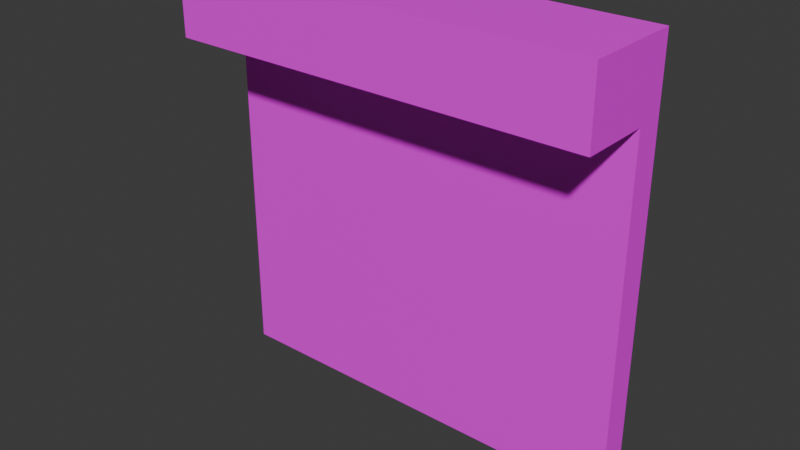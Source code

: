 # Source: WallTop_3x3x3.blend  (saved by Blender 4.4.32; exported with 4.5.12 LTS)
import bpy
from mathutils import Matrix  # noqa: F401  (used for matrix-valued properties, if any)

bpy.ops.wm.read_factory_settings(use_empty=True)
scene = bpy.context.scene
scene.name = 'Scene'

# ---- collections
col_collection = bpy.data.collections.new('Collection'); scene.collection.children.link(col_collection)

# ---- images (referenced by path relative to the original .blend; pixels are not part of the script)
import os
ASSET_DIR = os.environ.get("B2B_ASSET_DIR", "")  # directory of the original .blend (textures are referenced by path, not embedded)
HERE = os.path.dirname(os.path.abspath(__file__))  # packed textures are extracted next to this script under _unpacked/

def load_image(name, relpath, width, height, colorspace="sRGB"):
    """Load a texture the original file referenced (path relative to the .blend, or extracted next to this script)."""
    p = next((c for c in (os.path.join(HERE, relpath), os.path.join(ASSET_DIR, relpath)) if relpath and os.path.exists(c)), "")
    if p:
        img = bpy.data.images.load(p, check_existing=True)
        img.name = name
    else:  # same state as the original file: an image datablock whose file is absent (Cycles renders it pink)
        img = bpy.data.images.new(name, width, height)
        img.source = "FILE"
        img.filepath = "//" + (relpath or name)
    img.colorspace_settings.name = colorspace
    return img
img_concretetopwall_png = load_image('ConcreteTopWall.png', 'Textures/ConcreteTopWall.png', 1024, 1024, 'sRGB')

# ---- materials (node trees are filled in below, after node groups)
mat_material = bpy.data.materials.new('Material')
mat_material.alpha_threshold = 0.0
mat_material.roughness = 0.5
mat_material.line_color = (0.0, 0.0, 0.0, 1.0)

# ---- material node trees
mat_material.use_nodes = True; mat_material.node_tree.nodes.clear()
_N = mat_material.node_tree.nodes; _L = mat_material.node_tree.links
n0 = _N.new('ShaderNodeOutputMaterial'); n0.name = 'Material Output'; n0.location = (300, 300)
n1 = _N.new('ShaderNodeBsdfPrincipled'); n1.name = 'Principled BSDF'; n1.location = (10, 300)
n1.inputs[3].default_value = 1.45
n2 = _N.new('ShaderNodeTexImage'); n2.name = 'Image Texture'; n2.location = (-280, 280)
n2.image = img_concretetopwall_png
_L.new(n1.outputs[0], n0.inputs[0])
_L.new(n2.outputs[0], n1.inputs[0])
n0.is_active_output = True

# ---- world
world_world = bpy.data.worlds.new('World'); scene.world = world_world
world_world.use_nodes = True; world_world.node_tree.nodes.clear()
_N = world_world.node_tree.nodes; _L = world_world.node_tree.links
n0 = _N.new('ShaderNodeOutputWorld'); n0.name = 'World Output'; n0.location = (300, 300)
n1 = _N.new('ShaderNodeBackground'); n1.name = 'Background'; n1.location = (10, 300)
n1.inputs[0].default_value = (0.05088, 0.05088, 0.05088, 1.0)
_L.new(n1.outputs[0], n0.inputs[0])
n0.is_active_output = True
world_world.color = (0.05088, 0.05088, 0.05088)
world_world.sun_shadow_jitter_overblur = 0.0

# ---- meshes
me_cube_001 = bpy.data.meshes.new('Cube.001')
me_cube_001.from_pydata([(-1.5, 1.3, 0.0), (-1.5, 1.3, 3.0), (-1.5, 1.5, 0.0), (-1.5, 1.5, 3.0), (1.5, 1.3, 0.0), (1.5, 1.3, 3.0), (1.5, 1.5, 0.0), (1.5, 1.5, 3.0), (-1.5, 1.3, 2.5), (-1.5, 1.5, 2.5), (1.5, 1.5, 2.5), (1.5, 1.3, 2.5), (-1.5, 0.8, 2.5), (-1.5, 0.8, 3.0), (1.5, 0.8, 3.0), (1.5, 0.8, 2.5)], [], [(8, 1, 3, 9), (9, 3, 7, 10), (10, 7, 5, 11), (11, 5, 14, 15), (2, 6, 4, 0), (7, 3, 1, 5), (4, 11, 8, 0), (6, 10, 11, 4), (2, 9, 10, 6), (0, 8, 9, 2), (15, 14, 13, 12), (5, 1, 13, 14), (8, 11, 15, 12), (1, 8, 12, 13)])
_uv = me_cube_001.uv_layers.new(name='UVMap')
_uv.uv.foreach_set('vector', [0.06667, 0.8333, 0.06667, 1.0, 7.451e-09, 1.0, -7.451e-09, 0.8333, 1.0, 0.8333, 1.0, 1.0, -2.98e-08, 1.0, -5.96e-08, 0.8333, 0.06667, 0.8333, 0.06667, 1.0, 4.47e-08, 1.0, 2.98e-08, 0.8333, 0.9336, 0.9961, 0.7851, 0.9961, 0.7851, 0.8476, 0.9336, 0.8476, -0.001608, 0.004708, 0.9984, 0.004708, 0.9984, 0.07137, -0.001608, 0.07137, 2.98e-08, 0.9354, 1.0, 0.9354, 1.0, 1.002, 0.0, 1.002, 1.0, 0.0002084, 1.0, 0.8335, 2.98e-08, 0.8335, 2.98e-08, 0.0002084, 0.06667, 0.0, 0.06667, 0.8333, 2.98e-08, 0.8333, -4.47e-08, 0.0, 1.0, 0.0, 1.0, 0.8333, -5.96e-08, 0.8333, 0.0, 2.98e-08, 0.06667, 0.0, 0.06667, 0.8333, -7.451e-09, 0.8333, -8.196e-08, 0.0, 1.0, 0.8335, 1.0, 1.0, 0.0, 1.0, 0.0, 0.8335, 0.0, 0.8344, 1.0, 0.8344, 1.0, 1.001, 0.0, 1.001, 0.0, 0.8335, 1.0, 0.8335, 1.0, 1.0, 0.0, 1.0, 0.1317, 0.8536, 0.2746, 0.8536, 0.2746, 0.9964, 0.1317, 0.9964])
me_cube_001.materials.append(mat_material)
me_cube_001.update()

# ---- objects
ob_cube = bpy.data.objects.new('Cube', me_cube_001)

# ---- transforms, parenting, visibility, modifiers, constraints
ob_cube.location = (0.0, 0.0, 0.0)

# ---- collection membership
col_collection.objects.link(ob_cube)

# ---- scene / render settings (as saved in the file)
scene.frame_start = 1; scene.frame_end = 250; scene.frame_set(1)
scene.render.engine = 'BLENDER_EEVEE_NEXT'
bpy.context.view_layer.update()

# ---- added for rendering (the .blend has no active camera and no usable light): camera, sun
cam_auto = bpy.data.cameras.new('AutoCamera')
cam_auto.lens = 50.0
cam_auto.sensor_width = 36.0
cam_auto.clip_end = 1000.0
ob_auto_camera = bpy.data.objects.new('AutoCamera', cam_auto)
scene.collection.objects.link(ob_auto_camera)
ob_auto_camera.location = (3.97847, -3.62416, 4.68277)
ob_auto_camera.rotation_euler = (1.09748, -7.21219e-08, 0.694738)
scene.camera = ob_auto_camera
light_auto_sun = bpy.data.lights.new('AutoSun', 'SUN')
light_auto_sun.energy = 3.0
light_auto_sun.angle = 0.0523599
ob_auto_sun = bpy.data.objects.new('AutoSun', light_auto_sun)
scene.collection.objects.link(ob_auto_sun)
ob_auto_sun.rotation_euler = (0.872665, 0.174533, 0.523599)
bpy.context.view_layer.update()
